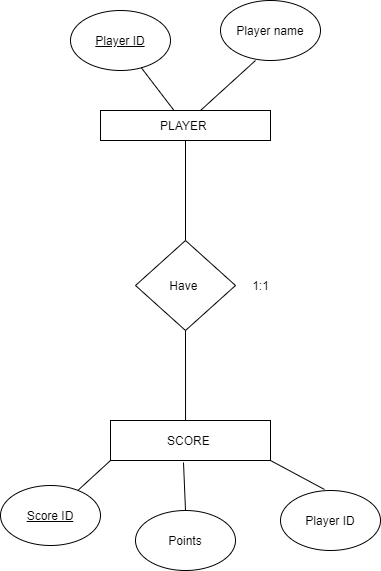

The diagram above was exported from draw.io. Its source (the exported page's mxGraphModel, read from the mxfile embedded in the PNG):
<mxGraphModel dx="1422" dy="794" grid="1" gridSize="10" guides="1" tooltips="1" connect="1" arrows="1" fold="1" page="1" pageScale="1" pageWidth="827" pageHeight="1169" math="0" shadow="0">
  <root>
    <mxCell id="WIyWlLk6GJQsqaUBKTNV-0" />
    <mxCell id="WIyWlLk6GJQsqaUBKTNV-1" parent="WIyWlLk6GJQsqaUBKTNV-0" />
    <mxCell id="Fi9jA6yDUUJt-m4AcppG-0" value="PLAYER&amp;nbsp;" style="rounded=0;whiteSpace=wrap;html=1;" vertex="1" parent="WIyWlLk6GJQsqaUBKTNV-1">
      <mxGeometry x="320" y="210" width="170" height="30" as="geometry" />
    </mxCell>
    <mxCell id="Fi9jA6yDUUJt-m4AcppG-1" value="&lt;u&gt;Player ID&lt;/u&gt;" style="ellipse;whiteSpace=wrap;html=1;" vertex="1" parent="WIyWlLk6GJQsqaUBKTNV-1">
      <mxGeometry x="290" y="110" width="100" height="60" as="geometry" />
    </mxCell>
    <mxCell id="Fi9jA6yDUUJt-m4AcppG-3" value="Player name" style="ellipse;whiteSpace=wrap;html=1;" vertex="1" parent="WIyWlLk6GJQsqaUBKTNV-1">
      <mxGeometry x="440" y="100" width="100" height="60" as="geometry" />
    </mxCell>
    <mxCell id="Fi9jA6yDUUJt-m4AcppG-6" value="" style="endArrow=none;html=1;" edge="1" parent="WIyWlLk6GJQsqaUBKTNV-1" source="Fi9jA6yDUUJt-m4AcppG-0" target="Fi9jA6yDUUJt-m4AcppG-1">
      <mxGeometry width="50" height="50" relative="1" as="geometry">
        <mxPoint x="390" y="230" as="sourcePoint" />
        <mxPoint x="440" y="180" as="targetPoint" />
      </mxGeometry>
    </mxCell>
    <mxCell id="Fi9jA6yDUUJt-m4AcppG-10" value="" style="endArrow=none;html=1;exitX=0.5;exitY=0;exitDx=0;exitDy=0;entryX=0.5;entryY=1;entryDx=0;entryDy=0;" edge="1" parent="WIyWlLk6GJQsqaUBKTNV-1" source="Fi9jA6yDUUJt-m4AcppG-9" target="Fi9jA6yDUUJt-m4AcppG-0">
      <mxGeometry width="50" height="50" relative="1" as="geometry">
        <mxPoint x="400" y="340" as="sourcePoint" />
        <mxPoint x="450" y="290" as="targetPoint" />
      </mxGeometry>
    </mxCell>
    <mxCell id="Fi9jA6yDUUJt-m4AcppG-11" value="" style="endArrow=none;html=1;entryX=0.5;entryY=1;entryDx=0;entryDy=0;exitX=0.469;exitY=0;exitDx=0;exitDy=0;exitPerimeter=0;" edge="1" parent="WIyWlLk6GJQsqaUBKTNV-1" source="Fi9jA6yDUUJt-m4AcppG-12" target="Fi9jA6yDUUJt-m4AcppG-9">
      <mxGeometry width="50" height="50" relative="1" as="geometry">
        <mxPoint x="405" y="510" as="sourcePoint" />
        <mxPoint x="440" y="350" as="targetPoint" />
        <Array as="points" />
      </mxGeometry>
    </mxCell>
    <mxCell id="Fi9jA6yDUUJt-m4AcppG-12" value="SCORE&amp;nbsp;" style="rounded=0;whiteSpace=wrap;html=1;" vertex="1" parent="WIyWlLk6GJQsqaUBKTNV-1">
      <mxGeometry x="330" y="520" width="160" height="40" as="geometry" />
    </mxCell>
    <mxCell id="Fi9jA6yDUUJt-m4AcppG-17" value="&lt;u&gt;Score ID&lt;/u&gt;" style="ellipse;whiteSpace=wrap;html=1;" vertex="1" parent="WIyWlLk6GJQsqaUBKTNV-1">
      <mxGeometry x="220" y="585" width="100" height="60" as="geometry" />
    </mxCell>
    <mxCell id="Fi9jA6yDUUJt-m4AcppG-18" value="Points" style="ellipse;whiteSpace=wrap;html=1;" vertex="1" parent="WIyWlLk6GJQsqaUBKTNV-1">
      <mxGeometry x="355" y="610" width="100" height="60" as="geometry" />
    </mxCell>
    <mxCell id="Fi9jA6yDUUJt-m4AcppG-19" value="Player ID" style="ellipse;whiteSpace=wrap;html=1;" vertex="1" parent="WIyWlLk6GJQsqaUBKTNV-1">
      <mxGeometry x="500" y="590" width="100" height="60" as="geometry" />
    </mxCell>
    <mxCell id="Fi9jA6yDUUJt-m4AcppG-22" value="" style="endArrow=none;html=1;exitX=0.5;exitY=0;exitDx=0;exitDy=0;" edge="1" parent="WIyWlLk6GJQsqaUBKTNV-1" source="Fi9jA6yDUUJt-m4AcppG-18">
      <mxGeometry width="50" height="50" relative="1" as="geometry">
        <mxPoint x="420" y="600" as="sourcePoint" />
        <mxPoint x="403" y="562" as="targetPoint" />
      </mxGeometry>
    </mxCell>
    <mxCell id="Fi9jA6yDUUJt-m4AcppG-23" value="" style="endArrow=none;html=1;entryX=0;entryY=1;entryDx=0;entryDy=0;" edge="1" parent="WIyWlLk6GJQsqaUBKTNV-1" source="Fi9jA6yDUUJt-m4AcppG-17" target="Fi9jA6yDUUJt-m4AcppG-12">
      <mxGeometry width="50" height="50" relative="1" as="geometry">
        <mxPoint x="300" y="587" as="sourcePoint" />
        <mxPoint x="335" y="560" as="targetPoint" />
      </mxGeometry>
    </mxCell>
    <mxCell id="Fi9jA6yDUUJt-m4AcppG-24" value="" style="endArrow=none;html=1;entryX=1;entryY=1;entryDx=0;entryDy=0;exitX=0.44;exitY=-0.017;exitDx=0;exitDy=0;exitPerimeter=0;" edge="1" parent="WIyWlLk6GJQsqaUBKTNV-1" source="Fi9jA6yDUUJt-m4AcppG-19" target="Fi9jA6yDUUJt-m4AcppG-12">
      <mxGeometry width="50" height="50" relative="1" as="geometry">
        <mxPoint x="490" y="610" as="sourcePoint" />
        <mxPoint x="540" y="560" as="targetPoint" />
      </mxGeometry>
    </mxCell>
    <mxCell id="Fi9jA6yDUUJt-m4AcppG-9" value="Have&amp;nbsp;" style="rhombus;whiteSpace=wrap;html=1;" vertex="1" parent="WIyWlLk6GJQsqaUBKTNV-1">
      <mxGeometry x="355" y="340" width="100" height="90" as="geometry" />
    </mxCell>
    <mxCell id="Fi9jA6yDUUJt-m4AcppG-27" value="" style="endArrow=none;html=1;entryX=0.35;entryY=1;entryDx=0;entryDy=0;entryPerimeter=0;" edge="1" parent="WIyWlLk6GJQsqaUBKTNV-1" target="Fi9jA6yDUUJt-m4AcppG-3">
      <mxGeometry width="50" height="50" relative="1" as="geometry">
        <mxPoint x="420" y="210" as="sourcePoint" />
        <mxPoint x="470" y="160" as="targetPoint" />
      </mxGeometry>
    </mxCell>
    <mxCell id="Fi9jA6yDUUJt-m4AcppG-28" value="1:1" style="text;html=1;align=center;verticalAlign=middle;resizable=0;points=[];autosize=1;" vertex="1" parent="WIyWlLk6GJQsqaUBKTNV-1">
      <mxGeometry x="465" y="375" width="30" height="20" as="geometry" />
    </mxCell>
  </root>
</mxGraphModel>